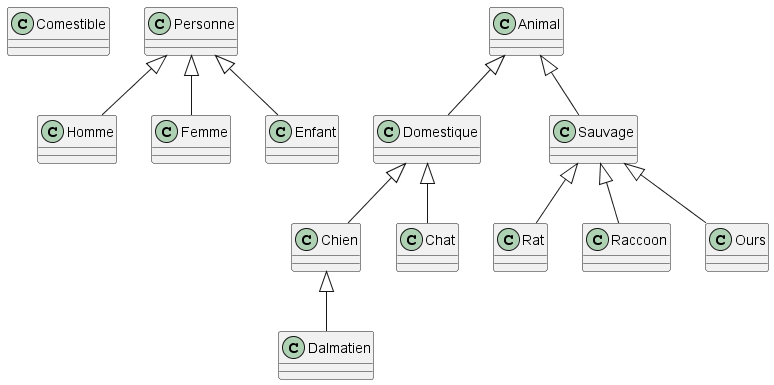

The diagram above was rendered by PlantUML. Its source (embedded in the PNG):
@startuml
class Comestible {
}

Personne <|-- Homme
Personne <|-- Femme
Personne <|-- Enfant

Animal <|-- Domestique
Animal <|-- Sauvage

Domestique <|-- Chien
Domestique <|-- Chat
Sauvage <|-- Rat
Chien <|-- Dalmatien

Sauvage <|-- Raccoon
Sauvage <|-- Ours

@enduml